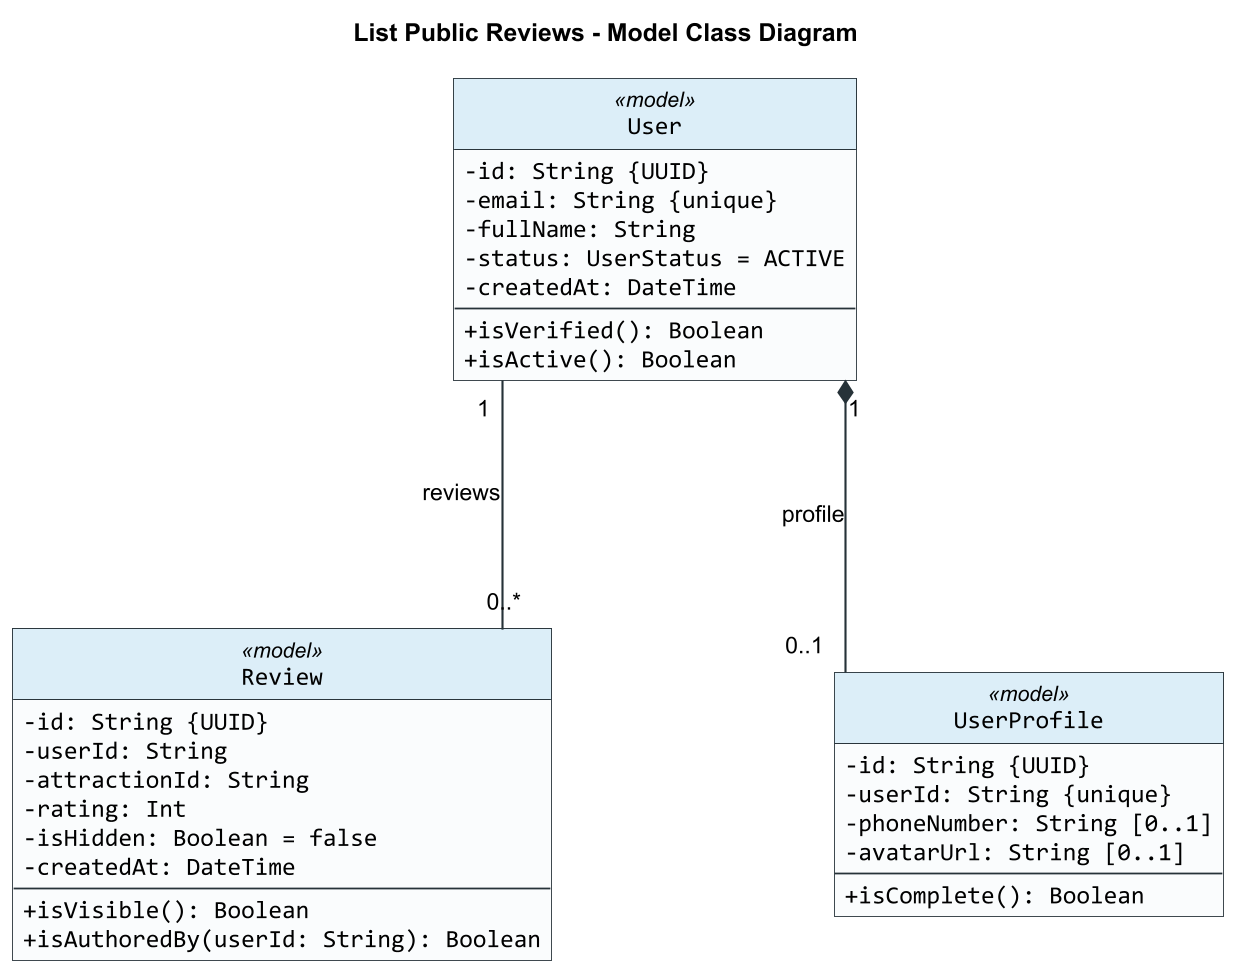

The diagram above was rendered by PlantUML. Its source (embedded in the PNG):
@startuml
title List Public Reviews - Model Class Diagram

skinparam backgroundColor #FFFFFF
skinparam shadowing false
skinparam roundCorner 0
skinparam dpi 170
skinparam defaultFontName Arial
skinparam classFontName Arial
skinparam classAttributeFontName Consolas
skinparam classAttributeIconSize 0
skinparam classBorderColor #263238
skinparam classBackgroundColor #FAFCFD
skinparam classHeaderBackgroundColor #DCEEF8
skinparam ArrowColor #263238
skinparam ArrowThickness 1.2
skinparam linetype ortho
skinparam nodesep 160
skinparam ranksep 140
hide circle

class Review <<model>> {
  -id: String {UUID}
  -userId: String
  -attractionId: String
  -rating: Int
  -isHidden: Boolean = false
  -createdAt: DateTime
  --
  +isVisible(): Boolean
  +isAuthoredBy(userId: String): Boolean
}

class User <<model>> {
  -id: String {UUID}
  -email: String {unique}
  -fullName: String
  -status: UserStatus = ACTIVE
  -createdAt: DateTime
  --
  +isVerified(): Boolean
  +isActive(): Boolean
}

class UserProfile <<model>> {
  -id: String {UUID}
  -userId: String {unique}
  -phoneNumber: String [0..1]
  -avatarUrl: String [0..1]
  --
  +isComplete(): Boolean
}

User "1" -- "0..*" Review : reviews
User "1" *-- "0..1" UserProfile : profile

@enduml